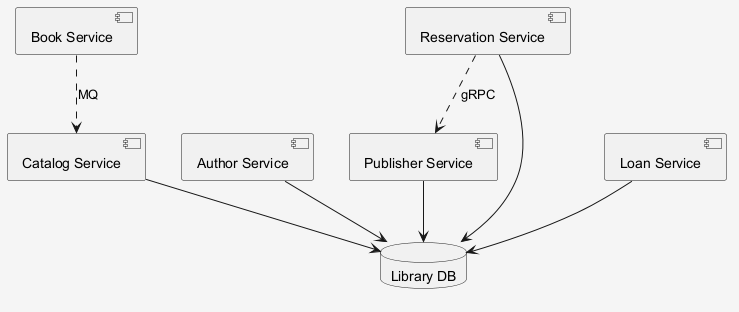

The diagram above was rendered by PlantUML. Its source (embedded in the PNG):
@startuml
skinparam shadowing false
skinparam backgroundColor #F5F5F5
component "Book Service" as C_BookService
component "Catalog Service" as C_CatalogService
component "Author Service" as C_AuthorService
component "Reservation Service" as C_ReservationService
component "Loan Service" as C_LoanService
component "Publisher Service" as C_PublisherService
database "Library DB" as DB_library
C_CatalogService --> DB_library
C_AuthorService --> DB_library
C_ReservationService --> DB_library
C_LoanService --> DB_library
C_PublisherService --> DB_library
C_BookService ..> C_CatalogService : MQ
C_ReservationService ..> C_PublisherService : gRPC
@enduml